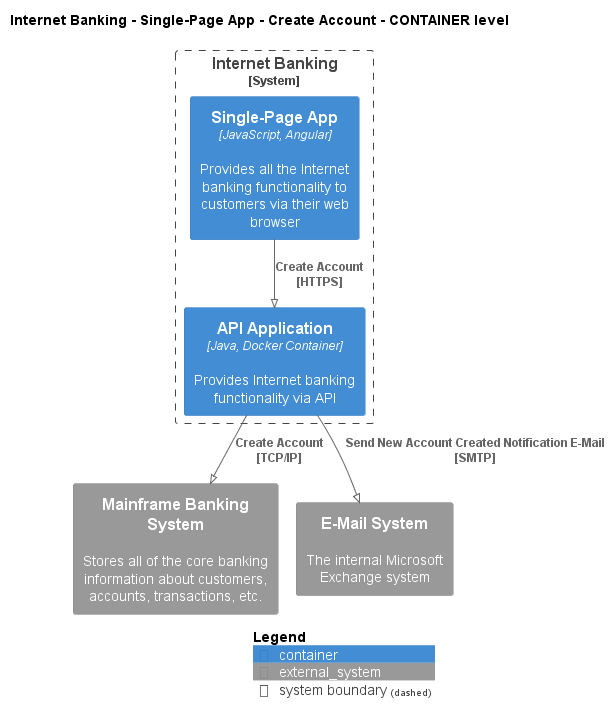

The diagram above was rendered by PlantUML. Its source (embedded in the PNG):
@startuml
!pragma layout smetana
!include ..\..\..\..\..\..\.c4s\C4_Container.puml

AddElementTag("state:new", $bgColor=green, $fontColor=#ffffff, $borderColor=green, $shadowing="False")
AddElementTag("state:changed", $bgColor=orange, $fontColor=#ffffff, $borderColor=orange, $shadowing="False")
AddElementTag("state:removed", $bgColor=red, $fontColor=#ffffff, $borderColor=red, $shadowing="False")

AddRelTag("state:new", $textColor=green, $lineColor=green)
AddRelTag("state:changed", $textColor=orange, $lineColor=orange)
AddRelTag("state:removed", $textColor=red, $lineColor=red)

SHOW_PERSON_PORTRAIT()
LAYOUT_TOP_DOWN()

skinparam linetype polyline

title Internet Banking - Single-Page App - Create Account - CONTAINER level


System_Boundary(BigBankPlc.SoftwareSystems.InternetBanking, "Internet Banking") {
    Container(BigBankPlc.SoftwareSystems.InternetBanking.Containers.SinglePageApp, "Single-Page App", "JavaScript, Angular", "Provides all the Internet banking functionality to customers via their web browser")
    Container(BigBankPlc.SoftwareSystems.InternetBanking.Containers.APIApplication, "API Application", "Java, Docker Container", "Provides Internet banking functionality via API")
}

System_Ext(BigBankPlc.SoftwareSystems.MainframeBankingSystem, "Mainframe Banking System", "Stores all of the core banking information about customers, accounts, transactions, etc.")
System_Ext(BigBankPlc.SoftwareSystems.EMailSystem, "E-Mail System", "The internal Microsoft Exchange system")

Rel(BigBankPlc.SoftwareSystems.InternetBanking.Containers.SinglePageApp, BigBankPlc.SoftwareSystems.InternetBanking.Containers.APIApplication, "Create Account\n[HTTPS]", $tags='protocol:https')
Rel(BigBankPlc.SoftwareSystems.InternetBanking.Containers.APIApplication, BigBankPlc.SoftwareSystems.MainframeBankingSystem, "Create Account\n[TCP/IP]", $tags='protocol:tcp/ip')
Rel(BigBankPlc.SoftwareSystems.InternetBanking.Containers.APIApplication, BigBankPlc.SoftwareSystems.EMailSystem, "Send New Account Created Notification E-Mail\n[SMTP]", $tags='protocol:smtp')


SHOW_LEGEND()
@enduml